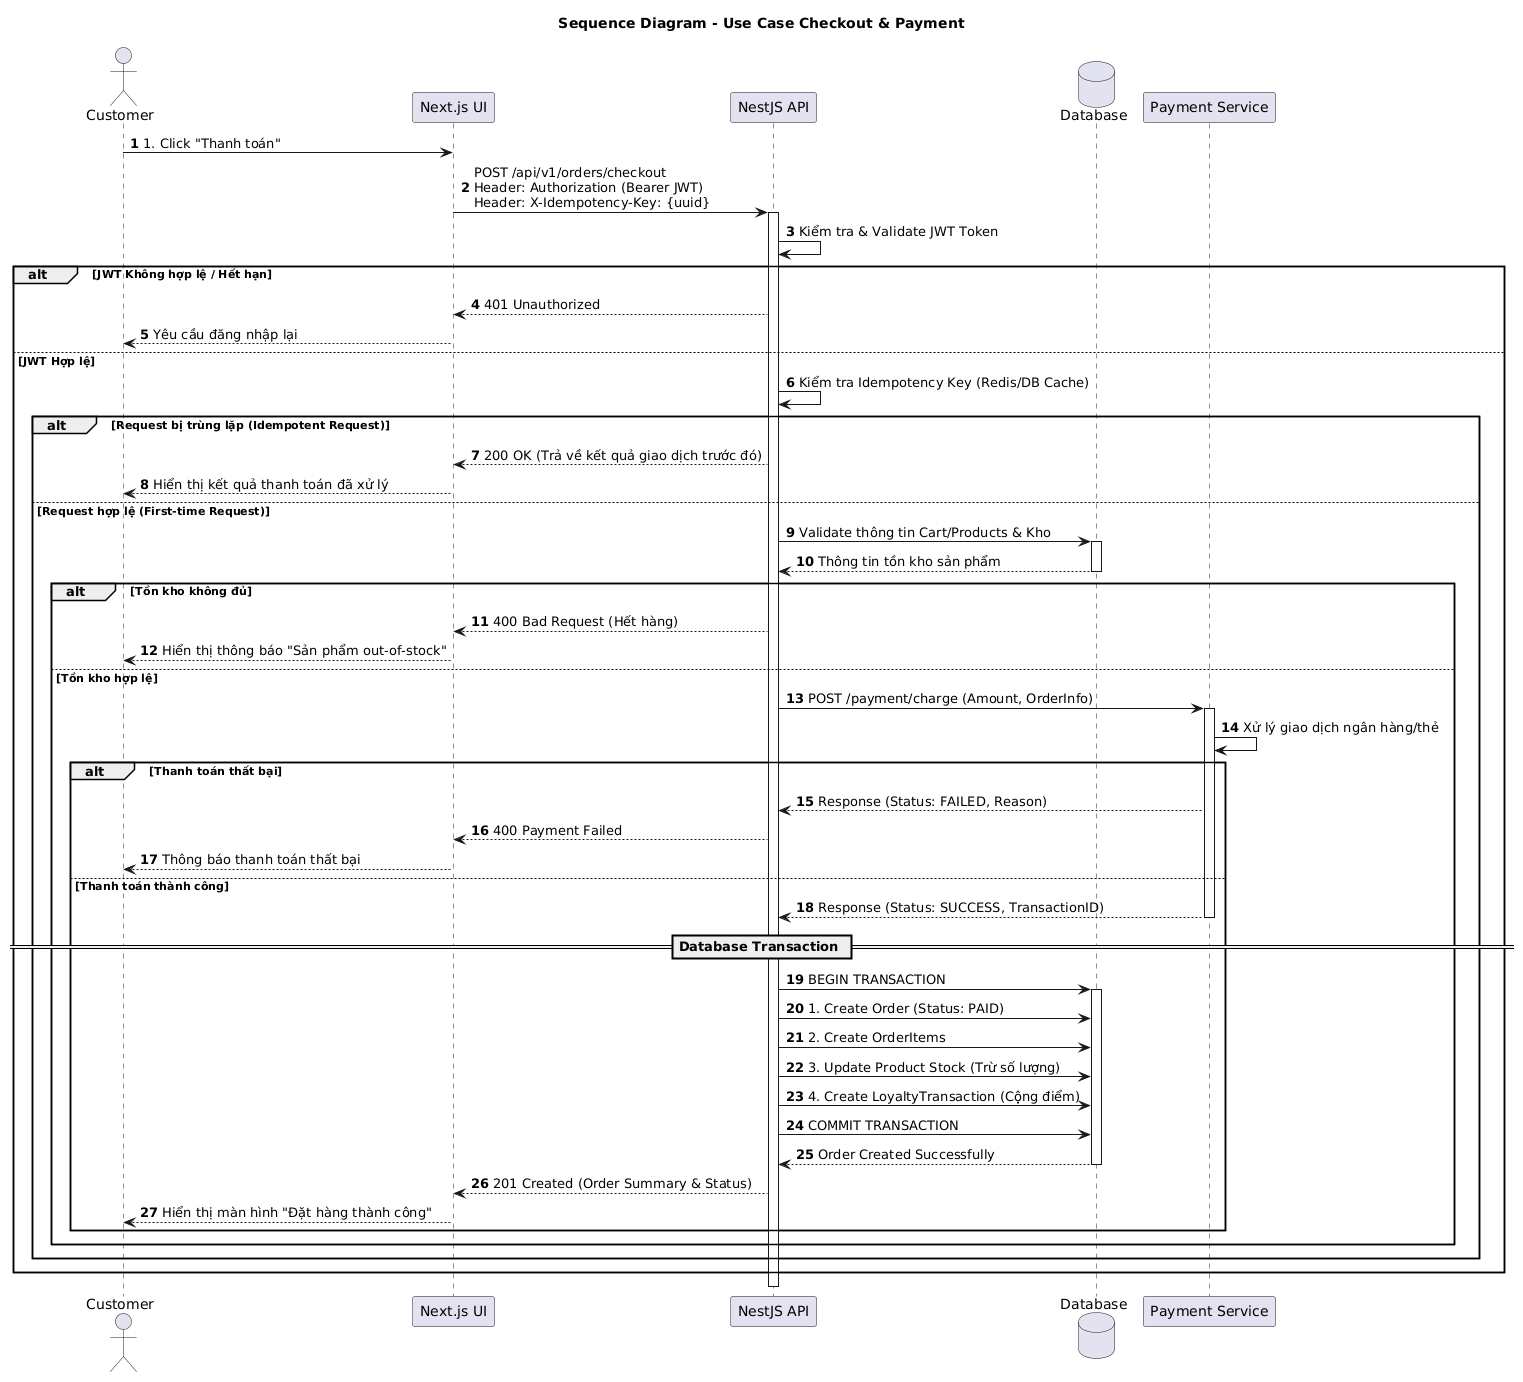

The diagram above was rendered by PlantUML. Its source (embedded in the PNG):
@startuml
title Sequence Diagram - Use Case Checkout & Payment
skinparam backgroundColor white
actor Customer
participant "Next.js UI" as UI
participant "NestJS API" as API
database "Database" as DB
participant "Payment Service" as Payment

autonumber

Customer -> UI: 1. Click "Thanh toán"
UI -> API: POST /api/v1/orders/checkout\nHeader: Authorization (Bearer JWT)\nHeader: X-Idempotency-Key: {uuid}

activate API
API -> API: Kiểm tra & Validate JWT Token
alt JWT Không hợp lệ / Hết hạn
    API --> UI: 401 Unauthorized
    UI --> Customer: Yêu cầu đăng nhập lại
else JWT Hợp lệ
    API -> API: Kiểm tra Idempotency Key (Redis/DB Cache)
    alt Request bị trùng lặp (Idempotent Request)
        API --> UI: 200 OK (Trả về kết quả giao dịch trước đó)
        UI --> Customer: Hiển thị kết quả thanh toán đã xử lý
    else Request hợp lệ (First-time Request)
        API -> DB: Validate thông tin Cart/Products & Kho
        activate DB
        DB --> API: Thông tin tồn kho sản phẩm
        deactivate DB

        alt Tồn kho không đủ
            API --> UI: 400 Bad Request (Hết hàng)
            UI --> Customer: Hiển thị thông báo "Sản phẩm out-of-stock"
        else Tồn kho hợp lệ
            API -> Payment: POST /payment/charge (Amount, OrderInfo)
            activate Payment
            Payment -> Payment: Xử lý giao dịch ngân hàng/thẻ
            
            alt Thanh toán thất bại
                Payment --> API: Response (Status: FAILED, Reason)
                API --> UI: 400 Payment Failed
                UI --> Customer: Thông báo thanh toán thất bại
            else Thanh toán thành công
                Payment --> API: Response (Status: SUCCESS, TransactionID)
                deactivate Payment
                
                == Database Transaction ==
                API -> DB: BEGIN TRANSACTION
                activate DB
                API -> DB: 1. Create Order (Status: PAID)
                API -> DB: 2. Create OrderItems
                API -> DB: 3. Update Product Stock (Trừ số lượng)
                API -> DB: 4. Create LoyaltyTransaction (Cộng điểm)
                API -> DB: COMMIT TRANSACTION
                DB --> API: Order Created Successfully
                deactivate DB
                
                API --> UI: 201 Created (Order Summary & Status)
                UI --> Customer: Hiển thị màn hình "Đặt hàng thành công"
            end
        end
    end
end
deactivate API
@enduml